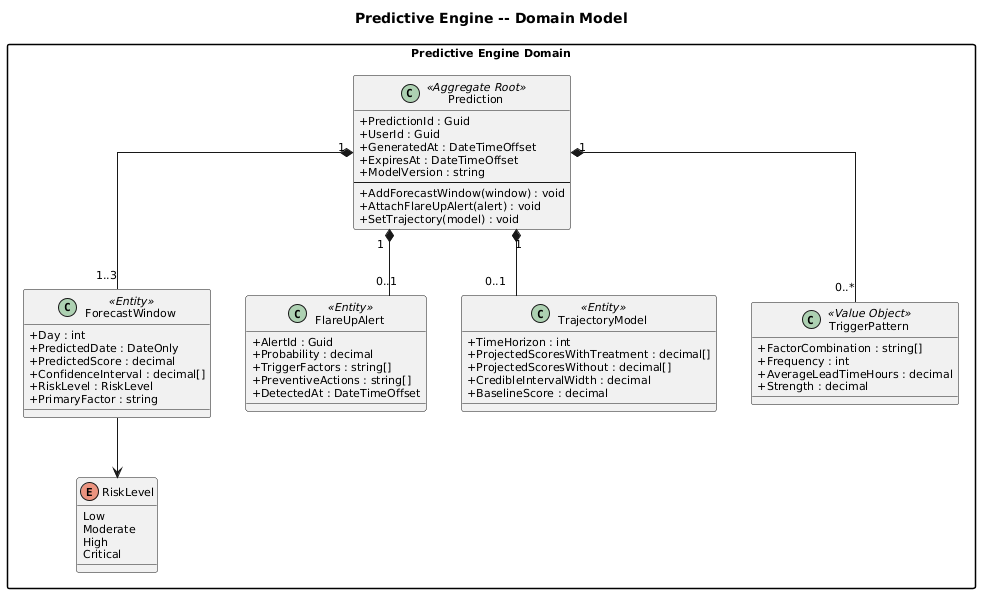

The diagram above was rendered by PlantUML. Its source (embedded in the PNG):
@startuml
skinparam defaultFontSize 11
skinparam classAttributeIconSize 0
skinparam linetype ortho
skinparam packageStyle rectangle

title Predictive Engine -- Domain Model

package "Predictive Engine Domain" {

    enum RiskLevel {
        Low
        Moderate
        High
        Critical
    }

    class Prediction <<Aggregate Root>> {
        +PredictionId : Guid
        +UserId : Guid
        +GeneratedAt : DateTimeOffset
        +ExpiresAt : DateTimeOffset
        +ModelVersion : string
        --
        +AddForecastWindow(window) : void
        +AttachFlareUpAlert(alert) : void
        +SetTrajectory(model) : void
    }

    class ForecastWindow <<Entity>> {
        +Day : int
        +PredictedDate : DateOnly
        +PredictedScore : decimal
        +ConfidenceInterval : decimal[]
        +RiskLevel : RiskLevel
        +PrimaryFactor : string
    }

    class FlareUpAlert <<Entity>> {
        +AlertId : Guid
        +Probability : decimal
        +TriggerFactors : string[]
        +PreventiveActions : string[]
        +DetectedAt : DateTimeOffset
    }

    class TrajectoryModel <<Entity>> {
        +TimeHorizon : int
        +ProjectedScoresWithTreatment : decimal[]
        +ProjectedScoresWithout : decimal[]
        +CredibleIntervalWidth : decimal
        +BaselineScore : decimal
    }

    class TriggerPattern <<Value Object>> {
        +FactorCombination : string[]
        +Frequency : int
        +AverageLeadTimeHours : decimal
        +Strength : decimal
    }
}

Prediction "1" *-- "1..3" ForecastWindow
Prediction "1" *-- "0..1" FlareUpAlert
Prediction "1" *-- "0..1" TrajectoryModel
Prediction "1" *-- "0..*" TriggerPattern
ForecastWindow --> RiskLevel
@enduml